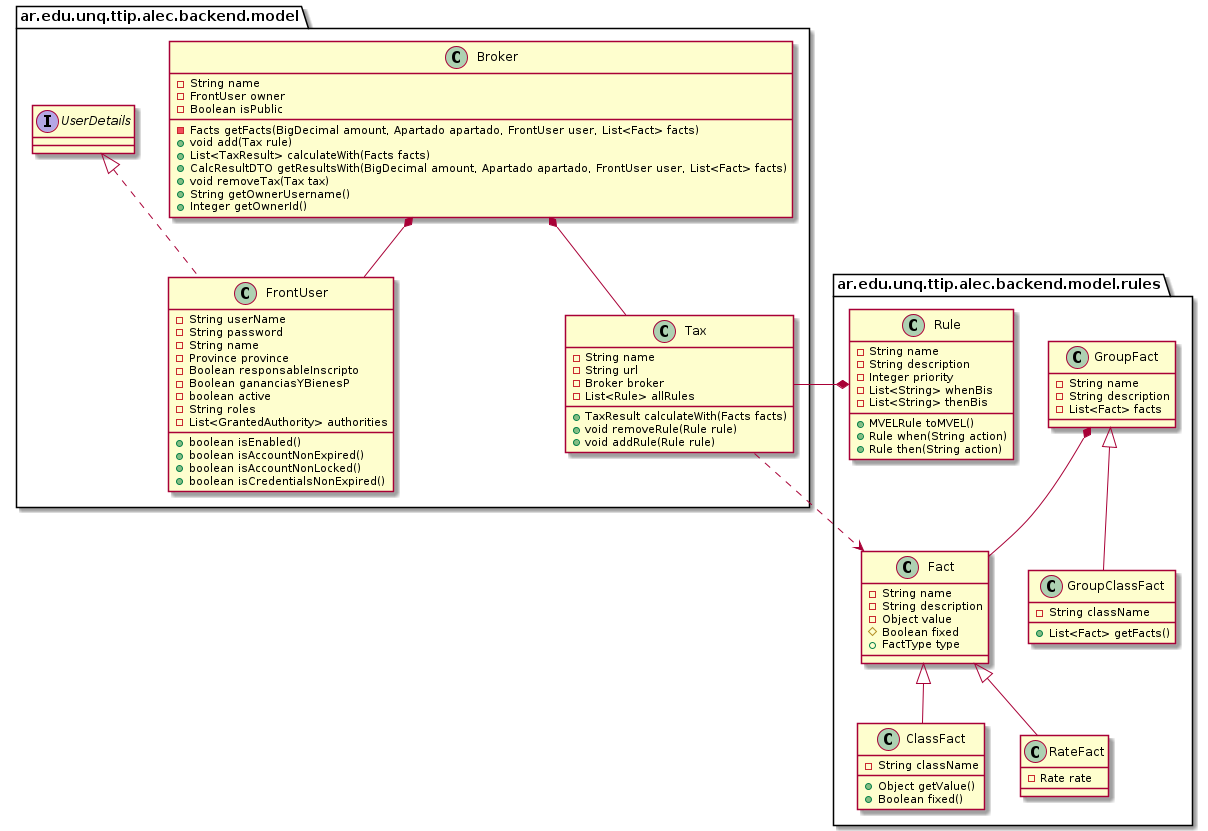

The diagram above was rendered by PlantUML. Its source (embedded in the PNG):
@startuml 
package "ar.edu.unq.ttip.alec.backend.model" {
    class Broker {
        -String name
        -FrontUser owner
        -Boolean isPublic

        -Facts getFacts(BigDecimal amount, Apartado apartado, FrontUser user, List<Fact> facts)
        +void add(Tax rule)
        +List<TaxResult> calculateWith(Facts facts)
        +CalcResultDTO getResultsWith(BigDecimal amount, Apartado apartado, FrontUser user, List<Fact> facts)
        +void removeTax(Tax tax)
        +String getOwnerUsername()
        +Integer getOwnerId()
    }

    class FrontUser implements UserDetails {
        -String userName
        -String password
        -String name
        -Province province
        -Boolean responsableInscripto
        -Boolean gananciasYBienesP
        -boolean active
        -String roles
        -List<GrantedAuthority> authorities

        +boolean isEnabled()
        +boolean isAccountNonExpired()
        +boolean isAccountNonLocked()
        +boolean isCredentialsNonExpired()
    }

    class Tax {
        -String name
        -String url
        -Broker broker
        -List<Rule> allRules
        
        +TaxResult calculateWith(Facts facts)
        +void removeRule(Rule rule)
        +void addRule(Rule rule)
    }
}

package "ar.edu.unq.ttip.alec.backend.model.rules" {
    class Fact {
        -String name
        -String description
        -Object value
        #Boolean fixed
        +FactType type
    }

    class ClassFact extends Fact {
        -String className

        +Object getValue()
        +Boolean fixed()
    }

    class RateFact extends Fact {
        -Rate rate
    }

    class GroupFact {
        -String name
        -String description
        -List<Fact> facts
    }

    class GroupClassFact extends GroupFact {
        -String className

        +List<Fact> getFacts()
    }

    class Rule {
        -String name
        -String description
        -Integer priority
        -List<String> whenBis
        -List<String> thenBis

        +MVELRule toMVEL()
        +Rule when(String action)
        +Rule then(String action)
    }
}

Broker *-- Tax
Broker *-- FrontUser
Rule *-- Tax
GroupFact *-- Fact
Tax ..> Fact
@enduml